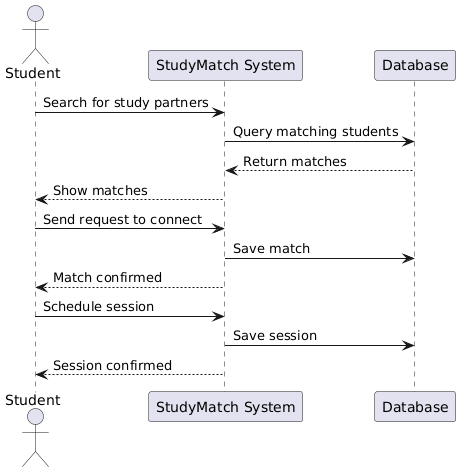

The diagram above was rendered by PlantUML. Its source (embedded in the PNG):
@startuml
actor Student
participant "StudyMatch System" as System
participant "Database" as DB

Student -> System: Search for study partners
System -> DB: Query matching students
DB --> System: Return matches
System --> Student: Show matches

Student -> System: Send request to connect
System -> DB: Save match
System --> Student: Match confirmed

Student -> System: Schedule session
System -> DB: Save session
System --> Student: Session confirmed
@enduml